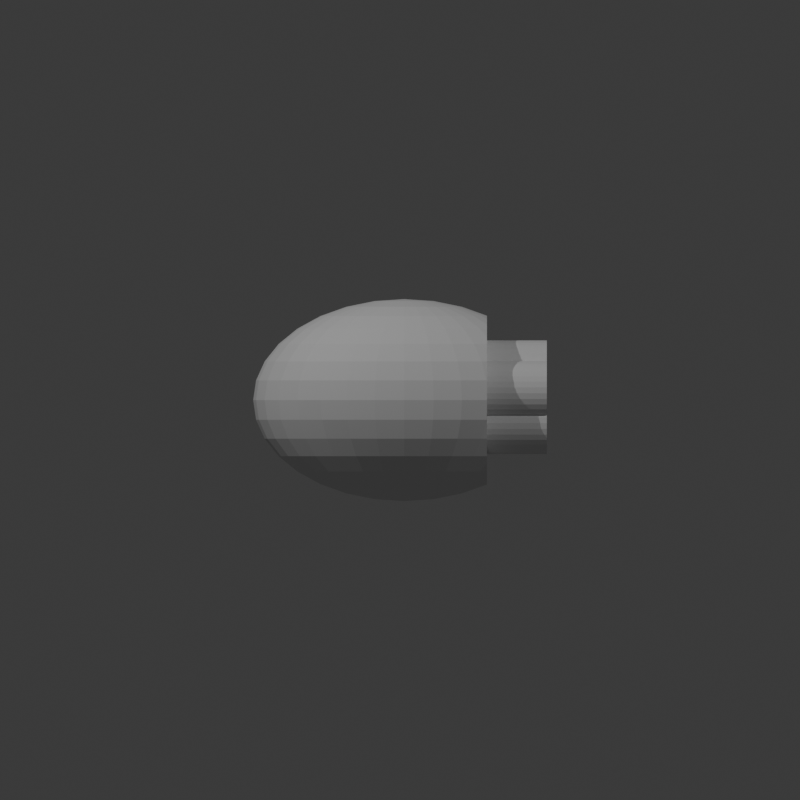 # Source: 9-BB-6-4-4.blend  (saved by Blender 4.3.32; exported with 4.5.12 LTS)
import bpy
from mathutils import Matrix  # noqa: F401  (used for matrix-valued properties, if any)

bpy.ops.wm.read_factory_settings(use_empty=True)
scene = bpy.context.scene
scene.name = 'Scene'

# ---- collections
col_collection = bpy.data.collections.new('Collection'); scene.collection.children.link(col_collection)

# ---- world
world_world = bpy.data.worlds.new('World'); scene.world = world_world
world_world.use_nodes = True; world_world.node_tree.nodes.clear()
_N = world_world.node_tree.nodes; _L = world_world.node_tree.links
n0 = _N.new('ShaderNodeOutputWorld'); n0.name = 'World Output'; n0.location = (300, 300)
n1 = _N.new('ShaderNodeBackground'); n1.name = 'Background'; n1.location = (10, 300)
n1.inputs[0].default_value = (0.05088, 0.05088, 0.05088, 1.0)
_L.new(n1.outputs[0], n0.inputs[0])
n0.is_active_output = True
world_world.color = (0.05088, 0.05088, 0.05088)
world_world.sun_shadow_jitter_overblur = 0.0

# ---- cameras
cam_camera_001 = bpy.data.cameras.new('Camera.001')
cam_camera_001.type = 'ORTHO'
cam_camera_001.ortho_scale = 40.0
cam_camera_002 = bpy.data.cameras.new('Camera.002')
cam_camera_002.type = 'ORTHO'
cam_camera_002.ortho_scale = 40.0

# ---- lights
light_point = bpy.data.lights.new('Point', 'POINT')
light_point.energy = 1e+04
light_point_001 = bpy.data.lights.new('Point.001', 'POINT')
light_point_001.energy = 6000.0

# ---- meshes
me_sphere = bpy.data.meshes.new('Sphere')
me_sphere.from_pydata([(0.0, 2.806, 4.199), (0.0, 4.199, 2.806), (0.0, 4.953, 0.9852), (0.0, 5.05, 0.0), (0.0, 4.953, -0.9852), (0.0, 4.199, -2.806), (0.2874, 0.9663, 4.953), (0.5637, 1.895, 4.666), (0.8183, 2.752, 4.199), (1.042, 3.502, 3.571), (1.225, 4.118, 2.806), (1.361, 4.576, 1.933), (1.445, 4.858, 0.9852), (1.473, 4.953, 0.0), (1.445, 4.858, -0.9852), (1.361, 4.576, -1.933), (1.225, 4.118, -2.806), (1.042, 3.502, -3.571), (0.8183, 2.752, -4.199), (0.5637, 1.895, -4.666), (0.2874, 0.9663, -4.953), (0.5637, 0.9102, 4.953), (1.106, 1.785, 4.666), (1.605, 2.592, 4.199), (2.043, 3.299, 3.571), (2.402, 3.879, 2.806), (2.669, 4.31, 1.933), (2.834, 4.576, 0.9852), (2.889, 4.666, 0.0), (2.834, 4.576, -0.9852), (2.669, 4.31, -1.933), (2.402, 3.879, -2.806), (2.043, 3.299, -3.571), (1.605, 2.592, -4.199), (1.106, 1.785, -4.666), (0.5637, 0.9102, -4.953), (0.8183, 0.8192, 4.953), (1.605, 1.607, 4.666), (2.33, 2.333, 4.199), (2.966, 2.969, 3.571), (3.488, 3.491, 2.806), (3.875, 3.879, 1.933), (4.114, 4.118, 0.9852), (4.114, 4.118, -0.9852), (3.875, 3.879, -1.933), (3.488, 3.491, -2.806), (2.966, 2.969, -3.571), (2.33, 2.333, -4.199), (1.605, 1.607, -4.666), (0.8183, 0.8192, -4.953), (1.042, 0.6966, 4.953), (2.043, 1.367, 4.666), (2.966, 1.984, 4.199), (3.775, 2.525, 3.571), (3.775, 2.525, -3.571), (2.966, 1.984, -4.199), (2.043, 1.367, -4.666), (1.042, 0.6966, -4.953), (1.225, 0.5474, 4.953), (2.402, 1.074, 4.666), (3.488, 1.559, 4.199), (3.488, 1.559, -4.199), (2.402, 1.074, -4.666), (1.225, 0.5474, -4.953), (0.0, 0.0, 5.05), (1.361, 0.377, 4.953), (2.669, 0.7396, 4.666), (3.875, 1.074, 4.199), (3.875, 1.074, -4.199), (2.669, 0.7396, -4.666), (1.361, 0.377, -4.953), (1.445, 0.1922, 4.953), (2.834, 0.377, 4.666), (4.114, 0.5474, 4.199), (4.114, 0.5474, -4.199), (2.834, 0.377, -4.666), (1.445, 0.1922, -4.953), (1.473, -5.644e-08, 4.953), (2.889, -1.129e-07, 4.666), (2.889, -1.129e-07, -4.666), (1.473, -5.644e-08, -4.953), (1.445, -0.1922, 4.953), (2.834, -0.377, 4.666), (4.114, -0.5474, 4.199), (4.114, -0.5474, -4.199), (2.834, -0.377, -4.666), (1.445, -0.1922, -4.953), (1.361, -0.377, 4.953), (2.669, -0.7396, 4.666), (3.875, -1.074, 4.199), (3.875, -1.074, -4.199), (2.669, -0.7396, -4.666), (1.361, -0.377, -4.953), (1.225, -0.5474, 4.953), (2.402, -1.074, 4.666), (3.488, -1.559, 4.199), (3.488, -1.559, -4.199), (2.402, -1.074, -4.666), (1.225, -0.5474, -4.953), (1.042, -0.6966, 4.953), (2.043, -1.367, 4.666), (2.966, -1.984, 4.199), (3.775, -2.525, 3.571), (3.775, -2.525, -3.571), (2.966, -1.984, -4.199), (2.043, -1.367, -4.666), (1.042, -0.6966, -4.953), (0.8183, -0.8192, 4.953), (1.605, -1.607, 4.666), (2.33, -2.333, 4.199), (2.966, -2.969, 3.571), (3.488, -3.491, 2.806), (3.875, -3.879, 1.933), (4.114, -4.118, 0.9852), (4.114, -4.118, -0.9852), (3.875, -3.879, -1.933), (3.488, -3.491, -2.806), (2.966, -2.969, -3.571), (2.33, -2.333, -4.199), (1.605, -1.607, -4.666), (0.8183, -0.8192, -4.953), (0.5637, -0.9102, 4.953), (1.106, -1.785, 4.666), (1.605, -2.592, 4.199), (2.043, -3.299, 3.571), (2.402, -3.879, 2.806), (2.669, -4.31, 1.933), (2.834, -4.576, 0.9852), (2.889, -4.666, 0.0), (2.834, -4.576, -0.9852), (2.669, -4.31, -1.933), (2.402, -3.879, -2.806), (2.043, -3.299, -3.571), (1.605, -2.592, -4.199), (1.106, -1.785, -4.666), (0.5637, -0.9102, -4.953), (0.2874, -0.9663, 4.953), (0.5637, -1.895, 4.666), (0.8183, -2.752, 4.199), (1.042, -3.502, 3.571), (1.225, -4.118, 2.806), (1.361, -4.576, 1.933), (1.445, -4.858, 0.9852), (1.473, -4.953, 0.0), (1.445, -4.858, -0.9852), (1.361, -4.576, -1.933), (1.225, -4.118, -2.806), (1.042, -3.502, -3.571), (0.8183, -2.752, -4.199), (0.5637, -1.895, -4.666), (0.2874, -0.9663, -4.953), (-5.625e-08, -0.9852, 4.953), (-3.938e-07, -1.933, 4.666), (-7.313e-07, -2.806, 4.199), (-1.125e-07, -3.571, 3.571), (-7.875e-07, -4.199, 2.806), (2.25e-07, -4.666, 1.933), (-1.013e-06, -4.953, 0.9852), (-2.475e-06, -5.05, 0.0), (-1.013e-06, -4.953, -0.9852), (2.25e-07, -4.666, -1.933), (-7.875e-07, -4.199, -2.806), (-1.125e-07, -3.571, -3.571), (-7.313e-07, -2.806, -4.199), (-3.938e-07, -1.933, -4.666), (-5.625e-08, -0.9852, -4.953), (-0.2874, -0.9663, 4.953), (-0.5637, -1.895, 4.666), (-0.8183, -2.752, 4.199), (-1.042, -3.502, 3.571), (-1.225, -4.118, 2.806), (-1.361, -4.576, 1.933), (-1.445, -4.858, 0.9852), (-1.473, -4.953, 0.0), (-1.445, -4.858, -0.9852), (-1.361, -4.576, -1.933), (-1.225, -4.118, -2.806), (-1.042, -3.502, -3.571), (-0.8183, -2.752, -4.199), (-0.5637, -1.895, -4.666), (-0.2874, -0.9663, -4.953), (-0.5637, -0.9102, 4.953), (-1.106, -1.785, 4.666), (-1.605, -2.592, 4.199), (-2.043, -3.299, 3.571), (-2.402, -3.879, 2.806), (-2.669, -4.31, 1.933), (-2.834, -4.576, 0.9852), (-2.889, -4.666, 0.0), (-2.834, -4.576, -0.9852), (-2.669, -4.31, -1.933), (-2.402, -3.879, -2.806), (-2.043, -3.299, -3.571), (-1.605, -2.592, -4.199), (-1.106, -1.785, -4.666), (-0.5637, -0.9102, -4.953), (-0.8183, -0.8192, 4.953), (-1.605, -1.607, 4.666), (-2.33, -2.333, 4.199), (-2.966, -2.969, 3.571), (-3.488, -3.491, 2.806), (-3.875, -3.879, 1.933), (-4.114, -4.118, 0.9852), (-4.195, -4.199, 0.0), (-4.114, -4.118, -0.9852), (-3.875, -3.879, -1.933), (-3.488, -3.491, -2.806), (-2.966, -2.969, -3.571), (-2.33, -2.333, -4.199), (-1.605, -1.607, -4.666), (-0.8183, -0.8192, -4.953), (-1.042, -0.6966, 4.953), (-2.043, -1.367, 4.666), (-2.966, -1.984, 4.199), (-3.775, -2.525, 3.571), (-4.439, -2.969, 2.806), (-4.932, -3.299, 1.933), (-5.236, -3.502, 0.9852), (-5.339, -3.571, 0.0), (-5.236, -3.502, -0.9852), (-4.932, -3.299, -1.933), (-4.439, -2.969, -2.806), (-3.775, -2.525, -3.571), (-2.966, -1.984, -4.199), (-2.043, -1.367, -4.666), (-1.042, -0.6966, -4.953), (0.0, 0.0, -5.05), (-1.225, -0.5474, 4.953), (-2.402, -1.074, 4.666), (-3.488, -1.559, 4.199), (-4.439, -1.984, 3.571), (-5.22, -2.333, 2.806), (-5.8, -2.592, 1.933), (-6.157, -2.752, 0.9852), (-6.278, -2.806, 0.0), (-6.157, -2.752, -0.9852), (-5.8, -2.592, -1.933), (-5.22, -2.333, -2.806), (-4.439, -1.984, -3.571), (-3.488, -1.559, -4.199), (-2.402, -1.074, -4.666), (-1.225, -0.5474, -4.953), (-1.361, -0.377, 4.953), (-2.669, -0.7396, 4.666), (-3.875, -1.074, 4.199), (-4.932, -1.367, 3.571), (-5.8, -1.607, 2.806), (-6.444, -1.785, 1.933), (-6.841, -1.895, 0.9852), (-6.975, -1.933, 0.0), (-6.841, -1.895, -0.9852), (-6.444, -1.785, -1.933), (-5.8, -1.607, -2.806), (-4.932, -1.367, -3.571), (-3.875, -1.074, -4.199), (-2.669, -0.7396, -4.666), (-1.361, -0.377, -4.953), (-1.445, -0.1922, 4.953), (-2.834, -0.377, 4.666), (-4.114, -0.5474, 4.199), (-5.236, -0.6966, 3.571), (-6.157, -0.8192, 2.806), (-6.841, -0.9102, 1.933), (-7.263, -0.9663, 0.9852), (-7.405, -0.9852, 0.0), (-7.263, -0.9663, -0.9852), (-6.841, -0.9102, -1.933), (-6.157, -0.8192, -2.806), (-5.236, -0.6966, -3.571), (-4.114, -0.5474, -4.199), (-2.834, -0.377, -4.666), (-1.445, -0.1922, -4.953), (-1.473, 9.406e-08, 4.953), (-2.889, 2.634e-07, 4.666), (-4.195, 7.525e-07, 4.199), (-5.339, 1.505e-07, 3.571), (-6.278, 8.278e-07, 2.806), (-6.975, 7.525e-08, 1.933), (-7.405, 1.355e-06, 0.9852), (-7.55, 2.258e-06, 0.0), (-7.405, 1.355e-06, -0.9852), (-6.975, 7.525e-08, -1.933), (-6.278, 8.278e-07, -2.806), (-5.339, 1.505e-07, -3.571), (-4.195, 7.525e-07, -4.199), (-2.889, 2.634e-07, -4.666), (-1.473, 9.406e-08, -4.953), (-1.445, 0.1922, 4.953), (-2.834, 0.377, 4.666), (-4.114, 0.5474, 4.199), (-5.236, 0.6966, 3.571), (-6.157, 0.8192, 2.806), (-6.841, 0.9102, 1.933), (-7.263, 0.9663, 0.9852), (-7.405, 0.9852, 0.0), (-7.263, 0.9663, -0.9852), (-6.841, 0.9102, -1.933), (-6.157, 0.8192, -2.806), (-5.236, 0.6966, -3.571), (-4.114, 0.5474, -4.199), (-2.834, 0.377, -4.666), (-1.445, 0.1922, -4.953), (-1.361, 0.377, 4.953), (-2.669, 0.7396, 4.666), (-3.875, 1.074, 4.199), (-4.932, 1.367, 3.571), (-5.8, 1.607, 2.806), (-6.444, 1.785, 1.933), (-6.841, 1.895, 0.9852), (-6.975, 1.933, 0.0), (-6.841, 1.895, -0.9852), (-6.444, 1.785, -1.933), (-5.8, 1.607, -2.806), (-4.932, 1.367, -3.571), (-3.875, 1.074, -4.199), (-2.669, 0.7396, -4.666), (-1.361, 0.377, -4.953), (-1.225, 0.5474, 4.953), (-2.402, 1.074, 4.666), (-3.488, 1.559, 4.199), (-4.439, 1.984, 3.571), (-5.22, 2.333, 2.806), (-5.8, 2.592, 1.933), (-6.157, 2.752, 0.9852), (-6.278, 2.806, 0.0), (-6.157, 2.752, -0.9852), (-5.8, 2.592, -1.933), (-5.22, 2.333, -2.806), (-4.439, 1.984, -3.571), (-3.488, 1.559, -4.199), (-2.402, 1.074, -4.666), (-1.225, 0.5474, -4.953), (-1.042, 0.6966, 4.953), (-2.043, 1.367, 4.666), (-2.966, 1.984, 4.199), (-3.775, 2.525, 3.571), (-4.439, 2.969, 2.806), (-4.932, 3.299, 1.933), (-5.236, 3.502, 0.9852), (-5.339, 3.571, 0.0), (-5.236, 3.502, -0.9852), (-4.932, 3.299, -1.933), (-4.439, 2.969, -2.806), (-3.775, 2.525, -3.571), (-2.966, 1.984, -4.199), (-2.043, 1.367, -4.666), (-1.042, 0.6966, -4.953), (-0.8183, 0.8192, 4.953), (-1.605, 1.607, 4.666), (-2.33, 2.333, 4.199), (-2.966, 2.969, 3.571), (-3.488, 3.491, 2.806), (-3.875, 3.879, 1.933), (-4.114, 4.118, 0.9852), (-4.195, 4.199, 0.0), (-4.114, 4.118, -0.9852), (-3.875, 3.879, -1.933), (-3.488, 3.491, -2.806), (-2.966, 2.969, -3.571), (-2.33, 2.333, -4.199), (-1.605, 1.607, -4.666), (-0.8183, 0.8192, -4.953), (-0.5637, 0.9102, 4.953), (-1.106, 1.785, 4.666), (-1.605, 2.592, 4.199), (-2.043, 3.299, 3.571), (-2.402, 3.879, 2.806), (-2.669, 4.31, 1.933), (-2.834, 4.576, 0.9852), (-2.889, 4.666, 0.0), (-2.834, 4.576, -0.9852), (-2.669, 4.31, -1.933), (-2.402, 3.879, -2.806), (-2.043, 3.299, -3.571), (-1.605, 2.592, -4.199), (-1.106, 1.785, -4.666), (-0.5637, 0.9102, -4.953), (-0.2874, 0.9663, 4.953), (-0.5637, 1.895, 4.666), (-0.8183, 2.752, 4.199), (-1.042, 3.502, 3.571), (-1.225, 4.118, 2.806), (-1.361, 4.576, 1.933), (-1.445, 4.858, 0.9852), (-1.473, 4.953, 0.0), (-1.445, 4.858, -0.9852), (-1.361, 4.576, -1.933), (-1.225, 4.118, -2.806), (-1.042, 3.502, -3.571), (-0.8183, 2.752, -4.199), (-0.5637, 1.895, -4.666), (-0.2874, 0.9663, -4.953), (1.125e-07, 0.9852, 4.953), (5.063e-07, 1.933, 4.666), (6.75e-07, 3.571, 3.571), (4.5e-07, 4.666, 1.933), (4.5e-07, 4.666, -1.933), (6.75e-07, 3.571, -3.571), (1.631e-06, 2.806, -4.199), (5.063e-07, 1.933, -4.666), (1.125e-07, 0.9852, -4.953), (4.139, 4.143, 0.6791), (4.139, 4.143, -0.6791), (4.139, 4.219, 0.0), (4.139, 2.768, 3.151), (4.139, 2.768, -3.151), (4.139, 3.134, -2.806), (4.139, 3.134, 2.806), (4.139, 3.735, 1.933), (4.139, 4.104, 0.9852), (4.139, 4.104, -0.9852), (4.139, 3.735, -1.933), (4.139, 1.85, 3.769), (4.139, 1.85, -3.769), (4.139, 2.228, 3.571), (4.139, 2.228, -3.571), (4.139, 1.147, 4.042), (4.139, 1.147, -4.042), (4.139, 0.5507, 4.185), (4.139, 0.5507, -4.185), (4.139, -2.57e-07, 4.219), (4.139, -2.57e-07, -4.219), (4.139, 0.3773, -4.199), (4.139, 0.3773, 4.199), (4.139, -0.5507, 4.185), (4.139, -0.5507, -4.185), (4.139, -0.3773, 4.199), (4.139, -0.3773, -4.199), (4.139, -1.147, 4.042), (4.139, -1.147, -4.042), (4.139, -1.85, 3.769), (4.139, -1.85, -3.769), (4.139, -2.768, 3.151), (4.139, -2.768, -3.151), (4.139, -2.228, 3.571), (4.139, -2.228, -3.571), (4.139, -4.143, 0.6791), (4.139, -4.143, -0.6791), (4.139, -3.134, -2.806), (4.139, -3.735, -1.933), (4.139, -3.134, 2.806), (4.139, -3.735, 1.933), (4.139, -4.104, 0.9852), (4.139, -4.104, -0.9852), (4.139, -4.219, 0.0)], [], [(1, 394, 9, 10), (398, 397, 17, 18), (395, 1, 10, 11), (399, 398, 18, 19), (2, 395, 11, 12), (400, 399, 19, 20), (3, 2, 12, 13), (392, 64, 6), (226, 400, 20), (4, 3, 13, 14), (393, 392, 6, 7), (396, 4, 14, 15), (0, 393, 7, 8), (5, 396, 15, 16), (394, 0, 8, 9), (397, 5, 16, 17), (9, 8, 23, 24), (17, 16, 31, 32), (10, 9, 24, 25), (18, 17, 32, 33), (11, 10, 25, 26), (19, 18, 33, 34), (12, 11, 26, 27), (20, 19, 34, 35), (13, 12, 27, 28), (6, 64, 21), (226, 20, 35), (14, 13, 28, 29), (7, 6, 21, 22), (15, 14, 29, 30), (8, 7, 22, 23), (16, 15, 30, 31), (21, 64, 36), (226, 35, 49), (22, 21, 36, 37), (30, 29, 43, 44), (23, 22, 37, 38), (31, 30, 44, 45), (24, 23, 38, 39), (32, 31, 45, 46), (25, 24, 39, 40), (33, 32, 46, 47), (26, 25, 40, 41), (34, 33, 47, 48), (27, 26, 41, 42), (35, 34, 48, 49), (47, 46, 54, 55), (48, 47, 55, 56), (49, 48, 56, 57), (401, 42, 409), (36, 64, 50), (226, 49, 57), (37, 36, 50, 51), (38, 37, 51, 52), (39, 38, 52, 53), (50, 64, 58), (226, 57, 63), (51, 50, 58, 59), (52, 51, 59, 60), (404, 53, 414), (56, 55, 61, 62), (57, 56, 62, 63), (419, 417, 413, 415, 405, 406, 411, 410, 402, 403, 401, 409, 408, 407, 404, 414, 412, 416, 418, 423, 420, 426, 424, 428, 430, 434, 432, 440, 441, 442, 436, 444, 437, 443, 439, 438, 433, 435, 431, 429, 425, 427, 421, 422), (62, 61, 68, 69), (63, 62, 69, 70), (58, 64, 65), (226, 63, 70), (59, 58, 65, 66), (60, 59, 66, 67), (412, 60, 67, 416), (66, 65, 71, 72), (67, 66, 72, 73), (416, 67, 73, 418), (69, 68, 74, 75), (70, 69, 75, 76), (65, 64, 71), (226, 70, 76), (76, 75, 79, 80), (71, 64, 77), (226, 76, 80), (72, 71, 77, 78), (418, 73, 423), (420, 78, 82, 83, 426), (424, 426, 83), (427, 425, 84), (80, 79, 85, 86), (77, 64, 81), (226, 80, 86), (78, 77, 81, 82), (85, 84, 90, 91), (86, 85, 91, 92), (81, 64, 87), (226, 86, 92), (82, 81, 87, 88), (83, 82, 88, 89), (424, 83, 89, 428), (89, 88, 94, 95), (428, 89, 95, 430), (91, 90, 96, 97), (92, 91, 97, 98), (87, 64, 93), (226, 92, 98), (88, 87, 93, 94), (98, 97, 105, 106), (93, 64, 99), (226, 98, 106), (94, 93, 99, 100), (95, 94, 100, 101), (430, 95, 101, 102, 434), (435, 433, 103), (432, 434, 102), (97, 96, 104, 105), (438, 439, 115, 116), (102, 101, 109, 110), (432, 102, 110, 111, 440), (104, 103, 117, 118), (441, 440, 111, 112), (105, 104, 118, 119), (442, 441, 112, 113), (106, 105, 119, 120), (436, 442, 113), (99, 64, 107), (226, 106, 120), (443, 437, 114), (100, 99, 107, 108), (439, 443, 114, 115), (101, 100, 108, 109), (120, 119, 134, 135), (436, 113, 127, 128, 444), (107, 64, 121), (226, 120, 135), (108, 107, 121, 122), (115, 114, 129, 130), (109, 108, 122, 123), (116, 115, 130, 131), (110, 109, 123, 124), (117, 116, 131, 132), (111, 110, 124, 125), (118, 117, 132, 133), (112, 111, 125, 126), (119, 118, 133, 134), (113, 112, 126, 127), (124, 123, 138, 139), (132, 131, 146, 147), (125, 124, 139, 140), (133, 132, 147, 148), (126, 125, 140, 141), (134, 133, 148, 149), (127, 126, 141, 142), (135, 134, 149, 150), (128, 127, 142, 143), (121, 64, 136), (226, 135, 150), (129, 128, 143, 144), (122, 121, 136, 137), (130, 129, 144, 145), (123, 122, 137, 138), (131, 130, 145, 146), (143, 142, 157, 158), (136, 64, 151), (226, 150, 165), (144, 143, 158, 159), (137, 136, 151, 152), (145, 144, 159, 160), (138, 137, 152, 153), (146, 145, 160, 161), (139, 138, 153, 154), (147, 146, 161, 162), (140, 139, 154, 155), (148, 147, 162, 163), (141, 140, 155, 156), (149, 148, 163, 164), (142, 141, 156, 157), (150, 149, 164, 165), (162, 161, 176, 177), (155, 154, 169, 170), (163, 162, 177, 178), (156, 155, 170, 171), (164, 163, 178, 179), (157, 156, 171, 172), (165, 164, 179, 180), (158, 157, 172, 173), (151, 64, 166), (226, 165, 180), (159, 158, 173, 174), (152, 151, 166, 167), (160, 159, 174, 175), (153, 152, 167, 168), (161, 160, 175, 176), (154, 153, 168, 169), (226, 180, 195), (174, 173, 188, 189), (167, 166, 181, 182), (175, 174, 189, 190), (168, 167, 182, 183), (176, 175, 190, 191), (169, 168, 183, 184), (177, 176, 191, 192), (170, 169, 184, 185), (178, 177, 192, 193), (171, 170, 185, 186), (179, 178, 193, 194), (172, 171, 186, 187), (180, 179, 194, 195), (173, 172, 187, 188), (166, 64, 181), (193, 192, 207, 208), (186, 185, 200, 201), (194, 193, 208, 209), (187, 186, 201, 202), (195, 194, 209, 210), (188, 187, 202, 203), (181, 64, 196), (226, 195, 210), (189, 188, 203, 204), (182, 181, 196, 197), (190, 189, 204, 205), (183, 182, 197, 198), (191, 190, 205, 206), (184, 183, 198, 199), (192, 191, 206, 207), (185, 184, 199, 200), (197, 196, 211, 212), (205, 204, 219, 220), (198, 197, 212, 213), (206, 205, 220, 221), (199, 198, 213, 214), (207, 206, 221, 222), (200, 199, 214, 215), (208, 207, 222, 223), (201, 200, 215, 216), (209, 208, 223, 224), (202, 201, 216, 217), (210, 209, 224, 225), (203, 202, 217, 218), (196, 64, 211), (226, 210, 225), (204, 203, 218, 219), (216, 215, 231, 232), (224, 223, 239, 240), (217, 216, 232, 233), (225, 224, 240, 241), (218, 217, 233, 234), (211, 64, 227), (226, 225, 241), (219, 218, 234, 235), (212, 211, 227, 228), (220, 219, 235, 236), (213, 212, 228, 229), (221, 220, 236, 237), (214, 213, 229, 230), (222, 221, 237, 238), (215, 214, 230, 231), (223, 222, 238, 239), (236, 235, 250, 251), (229, 228, 243, 244), (237, 236, 251, 252), (230, 229, 244, 245), (238, 237, 252, 253), (231, 230, 245, 246), (239, 238, 253, 254), (232, 231, 246, 247), (240, 239, 254, 255), (233, 232, 247, 248), (241, 240, 255, 256), (234, 233, 248, 249), (227, 64, 242), (226, 241, 256), (235, 234, 249, 250), (228, 227, 242, 243), (255, 254, 269, 270), (248, 247, 262, 263), (256, 255, 270, 271), (249, 248, 263, 264), (242, 64, 257), (226, 256, 271), (250, 249, 264, 265), (243, 242, 257, 258), (251, 250, 265, 266), (244, 243, 258, 259), (252, 251, 266, 267), (245, 244, 259, 260), (253, 252, 267, 268), (246, 245, 260, 261), (254, 253, 268, 269), (247, 246, 261, 262), (259, 258, 273, 274), (267, 266, 281, 282), (260, 259, 274, 275), (268, 267, 282, 283), (261, 260, 275, 276), (269, 268, 283, 284), (262, 261, 276, 277), (270, 269, 284, 285), (263, 262, 277, 278), (271, 270, 285, 286), (264, 263, 278, 279), (257, 64, 272), (226, 271, 286), (265, 264, 279, 280), (258, 257, 272, 273), (266, 265, 280, 281), (278, 277, 292, 293), (286, 285, 300, 301), (279, 278, 293, 294), (272, 64, 287), (226, 286, 301), (280, 279, 294, 295), (273, 272, 287, 288), (281, 280, 295, 296), (274, 273, 288, 289), (282, 281, 296, 297), (275, 274, 289, 290), (283, 282, 297, 298), (276, 275, 290, 291), (284, 283, 298, 299), (277, 276, 291, 292), (285, 284, 299, 300), (297, 296, 311, 312), (290, 289, 304, 305), (298, 297, 312, 313), (291, 290, 305, 306), (299, 298, 313, 314), (292, 291, 306, 307), (300, 299, 314, 315), (293, 292, 307, 308), (301, 300, 315, 316), (294, 293, 308, 309), (287, 64, 302), (226, 301, 316), (295, 294, 309, 310), (288, 287, 302, 303), (296, 295, 310, 311), (289, 288, 303, 304), (316, 315, 330, 331), (309, 308, 323, 324), (302, 64, 317), (226, 316, 331), (310, 309, 324, 325), (303, 302, 317, 318), (311, 310, 325, 326), (304, 303, 318, 319), (312, 311, 326, 327), (305, 304, 319, 320), (313, 312, 327, 328), (306, 305, 320, 321), (314, 313, 328, 329), (307, 306, 321, 322), (315, 314, 329, 330), (308, 307, 322, 323), (328, 327, 342, 343), (321, 320, 335, 336), (329, 328, 343, 344), (322, 321, 336, 337), (330, 329, 344, 345), (323, 322, 337, 338), (331, 330, 345, 346), (324, 323, 338, 339), (317, 64, 332), (226, 331, 346), (325, 324, 339, 340), (318, 317, 332, 333), (326, 325, 340, 341), (319, 318, 333, 334), (327, 326, 341, 342), (320, 319, 334, 335), (332, 64, 347), (226, 346, 361), (340, 339, 354, 355), (333, 332, 347, 348), (341, 340, 355, 356), (334, 333, 348, 349), (342, 341, 356, 357), (335, 334, 349, 350), (343, 342, 357, 358), (336, 335, 350, 351), (344, 343, 358, 359), (337, 336, 351, 352), (345, 344, 359, 360), (338, 337, 352, 353), (346, 345, 360, 361), (339, 338, 353, 354), (351, 350, 365, 366), (359, 358, 373, 374), (352, 351, 366, 367), (360, 359, 374, 375), (353, 352, 367, 368), (361, 360, 375, 376), (354, 353, 368, 369), (347, 64, 362), (226, 361, 376), (355, 354, 369, 370), (348, 347, 362, 363), (356, 355, 370, 371), (349, 348, 363, 364), (357, 356, 371, 372), (350, 349, 364, 365), (358, 357, 372, 373), (370, 369, 384, 385), (363, 362, 377, 378), (371, 370, 385, 386), (364, 363, 378, 379), (372, 371, 386, 387), (365, 364, 379, 380), (373, 372, 387, 388), (366, 365, 380, 381), (374, 373, 388, 389), (367, 366, 381, 382), (375, 374, 389, 390), (368, 367, 382, 383), (376, 375, 390, 391), (369, 368, 383, 384), (362, 64, 377), (226, 376, 391), (389, 388, 397, 398), (382, 381, 1, 395), (390, 389, 398, 399), (383, 382, 395, 2), (391, 390, 399, 400), (384, 383, 2, 3), (377, 64, 392), (226, 391, 400), (385, 384, 3, 4), (378, 377, 392, 393), (386, 385, 4, 396), (379, 378, 393, 0), (387, 386, 396, 5), (380, 379, 0, 394), (388, 387, 5, 397), (381, 380, 394, 1), (114, 437, 444, 128, 129), (103, 433, 438, 116, 117), (96, 431, 435, 103, 104), (90, 429, 431, 96), (84, 425, 429, 90), (75, 74, 422, 421, 79), (79, 421, 427, 84, 85), (73, 72, 78, 420, 423), (74, 419, 422), (68, 417, 419, 74), (55, 54, 415, 413, 61), (61, 413, 417, 68), (53, 52, 60, 412, 414), (44, 43, 410, 411), (42, 41, 408, 409), (41, 40, 407, 408), (45, 44, 411, 406), (46, 45, 406, 405, 54), (54, 405, 415), (40, 39, 53, 404, 407), (29, 28, 403, 402, 43), (43, 402, 410), (28, 27, 42, 401, 403)])
_uv = me_sphere.uv_layers.new(name='UVMap')
_uv.uv.foreach_set('vector', [0.75, 0.6875, 0.75, 0.75, 0.7188, 0.75, 0.7188, 0.6875, 0.75, 0.1875, 0.75, 0.25, 0.7188, 0.25, 0.7188, 0.1875, 0.75, 0.625, 0.75, 0.6875, 0.7188, 0.6875, 0.7188, 0.625, 0.75, 0.125, 0.75, 0.1875, 0.7188, 0.1875, 0.7188, 0.125, 0.75, 0.5625, 0.75, 0.625, 0.7188, 0.625, 0.7188, 0.5625, 0.75, 0.0625, 0.75, 0.125, 0.7188, 0.125, 0.7188, 0.0625, 0.75, 0.5, 0.75, 0.5625, 0.7188, 0.5625, 0.7188, 0.5, 0.75, 0.9375, 0.7344, 1.0, 0.7188, 0.9375, 0.7344, 0.0, 0.75, 0.0625, 0.7188, 0.0625, 0.75, 0.4375, 0.75, 0.5, 0.7188, 0.5, 0.7188, 0.4375, 0.75, 0.875, 0.75, 0.9375, 0.7188, 0.9375, 0.7188, 0.875, 0.75, 0.375, 0.75, 0.4375, 0.7188, 0.4375, 0.7188, 0.375, 0.75, 0.8125, 0.75, 0.875, 0.7188, 0.875, 0.7188, 0.8125, 0.75, 0.3125, 0.75, 0.375, 0.7188, 0.375, 0.7188, 0.3125, 0.75, 0.75, 0.75, 0.8125, 0.7188, 0.8125, 0.7188, 0.75, 0.75, 0.25, 0.75, 0.3125, 0.7188, 0.3125, 0.7188, 0.25, 0.7188, 0.75, 0.7188, 0.8125, 0.6875, 0.8125, 0.6875, 0.75, 0.7188, 0.25, 0.7188, 0.3125, 0.6875, 0.3125, 0.6875, 0.25, 0.7188, 0.6875, 0.7188, 0.75, 0.6875, 0.75, 0.6875, 0.6875, 0.7188, 0.1875, 0.7188, 0.25, 0.6875, 0.25, 0.6875, 0.1875, 0.7188, 0.625, 0.7188, 0.6875, 0.6875, 0.6875, 0.6875, 0.625, 0.7188, 0.125, 0.7188, 0.1875, 0.6875, 0.1875, 0.6875, 0.125, 0.7188, 0.5625, 0.7188, 0.625, 0.6875, 0.625, 0.6875, 0.5625, 0.7188, 0.0625, 0.7188, 0.125, 0.6875, 0.125, 0.6875, 0.0625, 0.7188, 0.5, 0.7188, 0.5625, 0.6875, 0.5625, 0.6875, 0.5, 0.7188, 0.9375, 0.7031, 1.0, 0.6875, 0.9375, 0.7031, 0.0, 0.7188, 0.0625, 0.6875, 0.0625, 0.7188, 0.4375, 0.7188, 0.5, 0.6875, 0.5, 0.6875, 0.4375, 0.7188, 0.875, 0.7188, 0.9375, 0.6875, 0.9375, 0.6875, 0.875, 0.7188, 0.375, 0.7188, 0.4375, 0.6875, 0.4375, 0.6875, 0.375, 0.7188, 0.8125, 0.7188, 0.875, 0.6875, 0.875, 0.6875, 0.8125, 0.7188, 0.3125, 0.7188, 0.375, 0.6875, 0.375, 0.6875, 0.3125, 0.6875, 0.9375, 0.6719, 1.0, 0.6562, 0.9375, 0.6719, 0.0, 0.6875, 0.0625, 0.6562, 0.0625, 0.6875, 0.875, 0.6875, 0.9375, 0.6562, 0.9375, 0.6562, 0.875, 0.6875, 0.375, 0.6875, 0.4375, 0.6562, 0.4375, 0.6562, 0.375, 0.6875, 0.8125, 0.6875, 0.875, 0.6562, 0.875, 0.6562, 0.8125, 0.6875, 0.3125, 0.6875, 0.375, 0.6562, 0.375, 0.6562, 0.3125, 0.6875, 0.75, 0.6875, 0.8125, 0.6562, 0.8125, 0.6562, 0.75, 0.6875, 0.25, 0.6875, 0.3125, 0.6562, 0.3125, 0.6562, 0.25, 0.6875, 0.6875, 0.6875, 0.75, 0.6562, 0.75, 0.6562, 0.6875, 0.6875, 0.1875, 0.6875, 0.25, 0.6562, 0.25, 0.6562, 0.1875, 0.6875, 0.625, 0.6875, 0.6875, 0.6562, 0.6875, 0.6562, 0.625, 0.6875, 0.125, 0.6875, 0.1875, 0.6562, 0.1875, 0.6562, 0.125, 0.6875, 0.5625, 0.6875, 0.625, 0.6562, 0.625, 0.6562, 0.5625, 0.6875, 0.0625, 0.6875, 0.125, 0.6562, 0.125, 0.6562, 0.0625, 0.6562, 0.1875, 0.6562, 0.25, 0.625, 0.25, 0.625, 0.1875, 0.6562, 0.125, 0.6562, 0.1875, 0.625, 0.1875, 0.625, 0.125, 0.6562, 0.0625, 0.6562, 0.125, 0.625, 0.125, 0.625, 0.0625, 0.6562, 0.5431, 0.6562, 0.5625, 0.6556, 0.5625, 0.6562, 0.9375, 0.6406, 1.0, 0.625, 0.9375, 0.6406, 0.0, 0.6562, 0.0625, 0.625, 0.0625, 0.6562, 0.875, 0.6562, 0.9375, 0.625, 0.9375, 0.625, 0.875, 0.6562, 0.8125, 0.6562, 0.875, 0.625, 0.875, 0.625, 0.8125, 0.6562, 0.75, 0.6562, 0.8125, 0.625, 0.8125, 0.625, 0.75, 0.625, 0.9375, 0.6094, 1.0, 0.5938, 0.9375, 0.6094, 0.0, 0.625, 0.0625, 0.5938, 0.0625, 0.625, 0.875, 0.625, 0.9375, 0.5938, 0.9375, 0.5938, 0.875, 0.625, 0.8125, 0.625, 0.875, 0.5938, 0.875, 0.5938, 0.8125, 0.625, 0.7157, 0.625, 0.75, 0.6079, 0.75, 0.625, 0.125, 0.625, 0.1875, 0.5938, 0.1875, 0.5938, 0.125, 0.625, 0.0625, 0.625, 0.125, 0.5938, 0.125, 0.5938, 0.0625, 0.5312, 0.1889, 0.5625, 0.2031, 0.5938, 0.2303, 0.6079, 0.25, 0.625, 0.2843, 0.6349, 0.3125, 0.6485, 0.375, 0.6556, 0.4375, 0.6562, 0.4569, 0.6576, 0.5, 0.6562, 0.5431, 0.6556, 0.5625, 0.6485, 0.625, 0.6349, 0.6875, 0.625, 0.7157, 0.6079, 0.75, 0.5938, 0.7697, 0.5625, 0.7969, 0.5312, 0.8111, 0.5215, 0.8125, 0.5, 0.8152, 0.4785, 0.8125, 0.4687, 0.8111, 0.4375, 0.7969, 0.4062, 0.7697, 0.3921, 0.75, 0.375, 0.7157, 0.3651, 0.6875, 0.3515, 0.625, 0.3444, 0.5625, 0.3437, 0.5431, 0.3424, 0.5, 0.3437, 0.4569, 0.3444, 0.4375, 0.3515, 0.375, 0.3651, 0.3125, 0.375, 0.2843, 0.3921, 0.25, 0.4063, 0.2303, 0.4375, 0.2031, 0.4688, 0.1889, 0.4785, 0.1875, 0.5, 0.1848, 0.5215, 0.1875, 0.5938, 0.125, 0.5938, 0.1875, 0.5625, 0.1875, 0.5625, 0.125, 0.5938, 0.0625, 0.5938, 0.125, 0.5625, 0.125, 0.5625, 0.0625, 0.5938, 0.9375, 0.5781, 1.0, 0.5625, 0.9375, 0.5781, 0.0, 0.5938, 0.0625, 0.5625, 0.0625, 0.5938, 0.875, 0.5938, 0.9375, 0.5625, 0.9375, 0.5625, 0.875, 0.5938, 0.8125, 0.5938, 0.875, 0.5625, 0.875, 0.5625, 0.8125, 0.5938, 0.7697, 0.5938, 0.8125, 0.5625, 0.8125, 0.5625, 0.7969, 0.5625, 0.875, 0.5625, 0.9375, 0.5312, 0.9375, 0.5312, 0.875, 0.5625, 0.8125, 0.5625, 0.875, 0.5312, 0.875, 0.5312, 0.8125, 0.5625, 0.7969, 0.5625, 0.8125, 0.5312, 0.8125, 0.5312, 0.8111, 0.5625, 0.125, 0.5625, 0.1875, 0.5312, 0.1875, 0.5312, 0.125, 0.5625, 0.0625, 0.5625, 0.125, 0.5312, 0.125, 0.5312, 0.0625, 0.5625, 0.9375, 0.5469, 1.0, 0.5312, 0.9375, 0.5469, 0.0, 0.5625, 0.0625, 0.5312, 0.0625, 0.5312, 0.0625, 0.5312, 0.125, 0.5, 0.125, 0.5, 0.0625, 0.5312, 0.9375, 0.5156, 1.0, 0.5, 0.9375, 0.5156, 0.0, 0.5312, 0.0625, 0.5, 0.0625, 0.5312, 0.875, 0.5312, 0.9375, 0.5, 0.9375, 0.5, 0.875, 0.5312, 0.8111, 0.5312, 0.8125, 0.5215, 0.8125, 0.5, 0.8152, 0.5, 0.875, 0.4688, 0.875, 0.4688, 0.8125, 0.4785, 0.8125, 0.4687, 0.8111, 0.4785, 0.8125, 0.4688, 0.8125, 0.4785, 0.1875, 0.4688, 0.1889, 0.4688, 0.1875, 0.5, 0.0625, 0.5, 0.125, 0.4688, 0.125, 0.4688, 0.0625, 0.5, 0.9375, 0.4844, 1.0, 0.4688, 0.9375, 0.4844, 0.0, 0.5, 0.0625, 0.4688, 0.0625, 0.5, 0.875, 0.5, 0.9375, 0.4688, 0.9375, 0.4688, 0.875, 0.4688, 0.125, 0.4688, 0.1875, 0.4375, 0.1875, 0.4375, 0.125, 0.4688, 0.0625, 0.4688, 0.125, 0.4375, 0.125, 0.4375, 0.0625, 0.4688, 0.9375, 0.4531, 1.0, 0.4375, 0.9375, 0.4531, 0.0, 0.4688, 0.0625, 0.4375, 0.0625, 0.4688, 0.875, 0.4688, 0.9375, 0.4375, 0.9375, 0.4375, 0.875, 0.4688, 0.8125, 0.4688, 0.875, 0.4375, 0.875, 0.4375, 0.8125, 0.4687, 0.8111, 0.4688, 0.8125, 0.4375, 0.8125, 0.4375, 0.7969, 0.4375, 0.8125, 0.4375, 0.875, 0.4062, 0.875, 0.4062, 0.8125, 0.4375, 0.7969, 0.4375, 0.8125, 0.4062, 0.8125, 0.4062, 0.7697, 0.4375, 0.125, 0.4375, 0.1875, 0.4062, 0.1875, 0.4062, 0.125, 0.4375, 0.0625, 0.4375, 0.125, 0.4062, 0.125, 0.4062, 0.0625, 0.4375, 0.9375, 0.4219, 1.0, 0.4062, 0.9375, 0.4219, 0.0, 0.4375, 0.0625, 0.4062, 0.0625, 0.4375, 0.875, 0.4375, 0.9375, 0.4062, 0.9375, 0.4062, 0.875, 0.4062, 0.0625, 0.4062, 0.125, 0.375, 0.125, 0.375, 0.0625, 0.4062, 0.9375, 0.3906, 1.0, 0.375, 0.9375, 0.3906, 0.0, 0.4062, 0.0625, 0.375, 0.0625, 0.4062, 0.875, 0.4062, 0.9375, 0.375, 0.9375, 0.375, 0.875, 0.4062, 0.8125, 0.4062, 0.875, 0.375, 0.875, 0.375, 0.8125, 0.4062, 0.7697, 0.4062, 0.8125, 0.375, 0.8125, 0.375, 0.75, 0.3921, 0.75, 0.3921, 0.25, 0.375, 0.2843, 0.375, 0.25, 0.375, 0.7157, 0.3921, 0.75, 0.375, 0.75, 0.4062, 0.125, 0.4062, 0.1875, 0.375, 0.1875, 0.375, 0.125, 0.3651, 0.3125, 0.3515, 0.375, 0.3438, 0.375, 0.3438, 0.3125, 0.375, 0.75, 0.375, 0.8125, 0.3438, 0.8125, 0.3438, 0.75, 0.375, 0.7157, 0.375, 0.75, 0.3438, 0.75, 0.3438, 0.6875, 0.3651, 0.6875, 0.375, 0.1875, 0.375, 0.25, 0.3438, 0.25, 0.3438, 0.1875, 0.3515, 0.625, 0.3651, 0.6875, 0.3438, 0.6875, 0.3438, 0.625, 0.375, 0.125, 0.375, 0.1875, 0.3438, 0.1875, 0.3438, 0.125, 0.3444, 0.5625, 0.3515, 0.625, 0.3438, 0.625, 0.3438, 0.5625, 0.375, 0.0625, 0.375, 0.125, 0.3438, 0.125, 0.3438, 0.0625, 0.3437, 0.5431, 0.3444, 0.5625, 0.3438, 0.5625, 0.375, 0.9375, 0.3594, 1.0, 0.3438, 0.9375, 0.3594, 0.0, 0.375, 0.0625, 0.3438, 0.0625, 0.3444, 0.4375, 0.3437, 0.4569, 0.3438, 0.4375, 0.375, 0.875, 0.375, 0.9375, 0.3438, 0.9375, 0.3438, 0.875, 0.3515, 0.375, 0.3444, 0.4375, 0.3438, 0.4375, 0.3438, 0.375, 0.375, 0.8125, 0.375, 0.875, 0.3438, 0.875, 0.3438, 0.8125, 0.3438, 0.0625, 0.3438, 0.125, 0.3125, 0.125, 0.3125, 0.0625, 0.3437, 0.5431, 0.3438, 0.5625, 0.3125, 0.5625, 0.3125, 0.5, 0.3424, 0.5, 0.3438, 0.9375, 0.3281, 1.0, 0.3125, 0.9375, 0.3281, 0.0, 0.3438, 0.0625, 0.3125, 0.0625, 0.3438, 0.875, 0.3438, 0.9375, 0.3125, 0.9375, 0.3125, 0.875, 0.3438, 0.375, 0.3438, 0.4375, 0.3125, 0.4375, 0.3125, 0.375, 0.3438, 0.8125, 0.3438, 0.875, 0.3125, 0.875, 0.3125, 0.8125, 0.3438, 0.3125, 0.3438, 0.375, 0.3125, 0.375, 0.3125, 0.3125, 0.3438, 0.75, 0.3438, 0.8125, 0.3125, 0.8125, 0.3125, 0.75, 0.3438, 0.25, 0.3438, 0.3125, 0.3125, 0.3125, 0.3125, 0.25, 0.3438, 0.6875, 0.3438, 0.75, 0.3125, 0.75, 0.3125, 0.6875, 0.3438, 0.1875, 0.3438, 0.25, 0.3125, 0.25, 0.3125, 0.1875, 0.3438, 0.625, 0.3438, 0.6875, 0.3125, 0.6875, 0.3125, 0.625, 0.3438, 0.125, 0.3438, 0.1875, 0.3125, 0.1875, 0.3125, 0.125, 0.3438, 0.5625, 0.3438, 0.625, 0.3125, 0.625, 0.3125, 0.5625, 0.3125, 0.75, 0.3125, 0.8125, 0.2812, 0.8125, 0.2812, 0.75, 0.3125, 0.25, 0.3125, 0.3125, 0.2812, 0.3125, 0.2812, 0.25, 0.3125, 0.6875, 0.3125, 0.75, 0.2812, 0.75, 0.2812, 0.6875, 0.3125, 0.1875, 0.3125, 0.25, 0.2812, 0.25, 0.2812, 0.1875, 0.3125, 0.625, 0.3125, 0.6875, 0.2812, 0.6875, 0.2812, 0.625, 0.3125, 0.125, 0.3125, 0.1875, 0.2812, 0.1875, 0.2812, 0.125, 0.3125, 0.5625, 0.3125, 0.625, 0.2812, 0.625, 0.2812, 0.5625, 0.3125, 0.0625, 0.3125, 0.125, 0.2812, 0.125, 0.2812, 0.0625, 0.3125, 0.5, 0.3125, 0.5625, 0.2812, 0.5625, 0.2812, 0.5, 0.3125, 0.9375, 0.2969, 1.0, 0.2812, 0.9375, 0.2969, 0.0, 0.3125, 0.0625, 0.2812, 0.0625, 0.3125, 0.4375, 0.3125, 0.5, 0.2812, 0.5, 0.2812, 0.4375, 0.3125, 0.875, 0.3125, 0.9375, 0.2812, 0.9375, 0.2812, 0.875, 0.3125, 0.375, 0.3125, 0.4375, 0.2812, 0.4375, 0.2812, 0.375, 0.3125, 0.8125, 0.3125, 0.875, 0.2812, 0.875, 0.2812, 0.8125, 0.3125, 0.3125, 0.3125, 0.375, 0.2812, 0.375, 0.2812, 0.3125, 0.2812, 0.5, 0.2812, 0.5625, 0.25, 0.5625, 0.25, 0.5, 0.2812, 0.9375, 0.2656, 1.0, 0.25, 0.9375, 0.2656, 0.0, 0.2812, 0.0625, 0.25, 0.0625, 0.2812, 0.4375, 0.2812, 0.5, 0.25, 0.5, 0.25, 0.4375, 0.2812, 0.875, 0.2812, 0.9375, 0.25, 0.9375, 0.25, 0.875, 0.2812, 0.375, 0.2812, 0.4375, 0.25, 0.4375, 0.25, 0.375, 0.2812, 0.8125, 0.2812, 0.875, 0.25, 0.875, 0.25, 0.8125, 0.2812, 0.3125, 0.2812, 0.375, 0.25, 0.375, 0.25, 0.3125, 0.2812, 0.75, 0.2812, 0.8125, 0.25, 0.8125, 0.25, 0.75, 0.2812, 0.25, 0.2812, 0.3125, 0.25, 0.3125, 0.25, 0.25, 0.2812, 0.6875, 0.2812, 0.75, 0.25, 0.75, 0.25, 0.6875, 0.2812, 0.1875, 0.2812, 0.25, 0.25, 0.25, 0.25, 0.1875, 0.2812, 0.625, 0.2812, 0.6875, 0.25, 0.6875, 0.25, 0.625, 0.2812, 0.125, 0.2812, 0.1875, 0.25, 0.1875, 0.25, 0.125, 0.2812, 0.5625, 0.2812, 0.625, 0.25, 0.625, 0.25, 0.5625, 0.2812, 0.0625, 0.2812, 0.125, 0.25, 0.125, 0.25, 0.0625, 0.25, 0.25, 0.25, 0.3125, 0.2188, 0.3125, 0.2188, 0.25, 0.25, 0.6875, 0.25, 0.75, 0.2188, 0.75, 0.2188, 0.6875, 0.25, 0.1875, 0.25, 0.25, 0.2188, 0.25, 0.2188, 0.1875, 0.25, 0.625, 0.25, 0.6875, 0.2188, 0.6875, 0.2188, 0.625, 0.25, 0.125, 0.25, 0.1875, 0.2188, 0.1875, 0.2188, 0.125, 0.25, 0.5625, 0.25, 0.625, 0.2188, 0.625, 0.2188, 0.5625, 0.25, 0.0625, 0.25, 0.125, 0.2188, 0.125, 0.2188, 0.0625, 0.25, 0.5, 0.25, 0.5625, 0.2188, 0.5625, 0.2187, 0.5, 0.25, 0.9375, 0.2344, 1.0, 0.2188, 0.9375, 0.2344, 0.0, 0.25, 0.0625, 0.2188, 0.0625, 0.25, 0.4375, 0.25, 0.5, 0.2187, 0.5, 0.2188, 0.4375, 0.25, 0.875, 0.25, 0.9375, 0.2188, 0.9375, 0.2188, 0.875, 0.25, 0.375, 0.25, 0.4375, 0.2188, 0.4375, 0.2188, 0.375, 0.25, 0.8125, 0.25, 0.875, 0.2188, 0.875, 0.2188, 0.8125, 0.25, 0.3125, 0.25, 0.375, 0.2188, 0.375, 0.2188, 0.3125, 0.25, 0.75, 0.25, 0.8125, 0.2188, 0.8125, 0.2188, 0.75, 0.2031, 0.0, 0.2188, 0.0625, 0.1875, 0.0625, 0.2188, 0.4375, 0.2187, 0.5, 0.1875, 0.5, 0.1875, 0.4375, 0.2188, 0.875, 0.2188, 0.9375, 0.1875, 0.9375, 0.1875, 0.875, 0.2188, 0.375, 0.2188, 0.4375, 0.1875, 0.4375, 0.1875, 0.375, 0.2188, 0.8125, 0.2188, 0.875, 0.1875, 0.875, 0.1875, 0.8125, 0.2188, 0.3125, 0.2188, 0.375, 0.1875, 0.375, 0.1875, 0.3125, 0.2188, 0.75, 0.2188, 0.8125, 0.1875, 0.8125, 0.1875, 0.75, 0.2188, 0.25, 0.2188, 0.3125, 0.1875, 0.3125, 0.1875, 0.25, 0.2188, 0.6875, 0.2188, 0.75, 0.1875, 0.75, 0.1875, 0.6875, 0.2188, 0.1875, 0.2188, 0.25, 0.1875, 0.25, 0.1875, 0.1875, 0.2188, 0.625, 0.2188, 0.6875, 0.1875, 0.6875, 0.1875, 0.625, 0.2188, 0.125, 0.2188, 0.1875, 0.1875, 0.1875, 0.1875, 0.125, 0.2188, 0.5625, 0.2188, 0.625, 0.1875, 0.625, 0.1875, 0.5625, 0.2188, 0.0625, 0.2188, 0.125, 0.1875, 0.125, 0.1875, 0.0625, 0.2187, 0.5, 0.2188, 0.5625, 0.1875, 0.5625, 0.1875, 0.5, 0.2188, 0.9375, 0.2031, 1.0, 0.1875, 0.9375, 0.1875, 0.1875, 0.1875, 0.25, 0.1562, 0.25, 0.1562, 0.1875, 0.1875, 0.625, 0.1875, 0.6875, 0.1562, 0.6875, 0.1563, 0.625, 0.1875, 0.125, 0.1875, 0.1875, 0.1562, 0.1875, 0.1562, 0.125, 0.1875, 0.5625, 0.1875, 0.625, 0.1563, 0.625, 0.1562, 0.5625, 0.1875, 0.0625, 0.1875, 0.125, 0.1562, 0.125, 0.1563, 0.0625, 0.1875, 0.5, 0.1875, 0.5625, 0.1562, 0.5625, 0.1562, 0.5, 0.1875, 0.9375, 0.1719, 1.0, 0.1563, 0.9375, 0.1719, 0.0, 0.1875, 0.0625, 0.1563, 0.0625, 0.1875, 0.4375, 0.1875, 0.5, 0.1562, 0.5, 0.1562, 0.4375, 0.1875, 0.875, 0.1875, 0.9375, 0.1563, 0.9375, 0.1562, 0.875, 0.1875, 0.375, 0.1875, 0.4375, 0.1562, 0.4375, 0.1563, 0.375, 0.1875, 0.8125, 0.1875, 0.875, 0.1562, 0.875, 0.1562, 0.8125, 0.1875, 0.3125, 0.1875, 0.375, 0.1563, 0.375, 0.1562, 0.3125, 0.1875, 0.75, 0.1875, 0.8125, 0.1562, 0.8125, 0.1562, 0.75, 0.1875, 0.25, 0.1875, 0.3125, 0.1562, 0.3125, 0.1562, 0.25, 0.1875, 0.6875, 0.1875, 0.75, 0.1562, 0.75, 0.1562, 0.6875, 0.1562, 0.875, 0.1563, 0.9375, 0.125, 0.9375, 0.125, 0.875, 0.1563, 0.375, 0.1562, 0.4375, 0.125, 0.4375, 0.125, 0.375, 0.1562, 0.8125, 0.1562, 0.875, 0.125, 0.875, 0.125, 0.8125, 0.1562, 0.3125, 0.1563, 0.375, 0.125, 0.375, 0.125, 0.3125, 0.1562, 0.75, 0.1562, 0.8125, 0.125, 0.8125, 0.125, 0.75, 0.1562, 0.25, 0.1562, 0.3125, 0.125, 0.3125, 0.125, 0.25, 0.1562, 0.6875, 0.1562, 0.75, 0.125, 0.75, 0.125, 0.6875, 0.1562, 0.1875, 0.1562, 0.25, 0.125, 0.25, 0.125, 0.1875, 0.1563, 0.625, 0.1562, 0.6875, 0.125, 0.6875, 0.125, 0.625, 0.1562, 0.125, 0.1562, 0.1875, 0.125, 0.1875, 0.125, 0.125, 0.1562, 0.5625, 0.1563, 0.625, 0.125, 0.625, 0.125, 0.5625, 0.1563, 0.0625, 0.1562, 0.125, 0.125, 0.125, 0.125, 0.0625, 0.1562, 0.5, 0.1562, 0.5625, 0.125, 0.5625, 0.125, 0.5, 0.1563, 0.9375, 0.1406, 1.0, 0.125, 0.9375, 0.1406, 0.0, 0.1563, 0.0625, 0.125, 0.0625, 0.1562, 0.4375, 0.1562, 0.5, 0.125, 0.5, 0.125, 0.4375, 0.125, 0.625, 0.125, 0.6875, 0.09375, 0.6875, 0.09375, 0.625, 0.125, 0.125, 0.125, 0.1875, 0.09375, 0.1875, 0.09375, 0.125, 0.125, 0.5625, 0.125, 0.625, 0.09375, 0.625, 0.09375, 0.5625, 0.125, 0.0625, 0.125, 0.125, 0.09375, 0.125, 0.09375, 0.0625, 0.125, 0.5, 0.125, 0.5625, 0.09375, 0.5625, 0.09375, 0.5, 0.125, 0.9375, 0.1094, 1.0, 0.09375, 0.9375, 0.1094, 0.0, 0.125, 0.0625, 0.09375, 0.0625, 0.125, 0.4375, 0.125, 0.5, 0.09375, 0.5, 0.09375, 0.4375, 0.125, 0.875, 0.125, 0.9375, 0.09375, 0.9375, 0.09375, 0.875, 0.125, 0.375, 0.125, 0.4375, 0.09375, 0.4375, 0.09375, 0.375, 0.125, 0.8125, 0.125, 0.875, 0.09375, 0.875, 0.09375, 0.8125, 0.125, 0.3125, 0.125, 0.375, 0.09375, 0.375, 0.09375, 0.3125, 0.125, 0.75, 0.125, 0.8125, 0.09375, 0.8125, 0.09375, 0.75, 0.125, 0.25, 0.125, 0.3125, 0.09375, 0.3125, 0.09375, 0.25, 0.125, 0.6875, 0.125, 0.75, 0.09375, 0.75, 0.09375, 0.6875, 0.125, 0.1875, 0.125, 0.25, 0.09375, 0.25, 0.09375, 0.1875, 0.09375, 0.375, 0.09375, 0.4375, 0.0625, 0.4375, 0.0625, 0.375, 0.09375, 0.8125, 0.09375, 0.875, 0.0625, 0.875, 0.0625, 0.8125, 0.09375, 0.3125, 0.09375, 0.375, 0.0625, 0.375, 0.0625, 0.3125, 0.09375, 0.75, 0.09375, 0.8125, 0.0625, 0.8125, 0.0625, 0.75, 0.09375, 0.25, 0.09375, 0.3125, 0.0625, 0.3125, 0.0625, 0.25, 0.09375, 0.6875, 0.09375, 0.75, 0.0625, 0.75, 0.0625, 0.6875, 0.09375, 0.1875, 0.09375, 0.25, 0.0625, 0.25, 0.0625, 0.1875, 0.09375, 0.625, 0.09375, 0.6875, 0.0625, 0.6875, 0.0625, 0.625, 0.09375, 0.125, 0.09375, 0.1875, 0.0625, 0.1875, 0.0625, 0.125, 0.09375, 0.5625, 0.09375, 0.625, 0.0625, 0.625, 0.0625, 0.5625, 0.09375, 0.0625, 0.09375, 0.125, 0.0625, 0.125, 0.0625, 0.0625, 0.09375, 0.5, 0.09375, 0.5625, 0.0625, 0.5625, 0.0625, 0.5, 0.09375, 0.9375, 0.07812, 1.0, 0.0625, 0.9375, 0.07812, 0.0, 0.09375, 0.0625, 0.0625, 0.0625, 0.09375, 0.4375, 0.09375, 0.5, 0.0625, 0.5, 0.0625, 0.4375, 0.09375, 0.875, 0.09375, 0.9375, 0.0625, 0.9375, 0.0625, 0.875, 0.0625, 0.125, 0.0625, 0.1875, 0.03125, 0.1875, 0.03125, 0.125, 0.0625, 0.5625, 0.0625, 0.625, 0.03125, 0.625, 0.03125, 0.5625, 0.0625, 0.0625, 0.0625, 0.125, 0.03125, 0.125, 0.03125, 0.0625, 0.0625, 0.5, 0.0625, 0.5625, 0.03125, 0.5625, 0.03125, 0.5, 0.0625, 0.9375, 0.04687, 1.0, 0.03125, 0.9375, 0.04687, 0.0, 0.0625, 0.0625, 0.03125, 0.0625, 0.0625, 0.4375, 0.0625, 0.5, 0.03125, 0.5, 0.03125, 0.4375, 0.0625, 0.875, 0.0625, 0.9375, 0.03125, 0.9375, 0.03125, 0.875, 0.0625, 0.375, 0.0625, 0.4375, 0.03125, 0.4375, 0.03125, 0.375, 0.0625, 0.8125, 0.0625, 0.875, 0.03125, 0.875, 0.03125, 0.8125, 0.0625, 0.3125, 0.0625, 0.375, 0.03125, 0.375, 0.03125, 0.3125, 0.0625, 0.75, 0.0625, 0.8125, 0.03125, 0.8125, 0.03125, 0.75, 0.0625, 0.25, 0.0625, 0.3125, 0.03125, 0.3125, 0.03125, 0.25, 0.0625, 0.6875, 0.0625, 0.75, 0.03125, 0.75, 0.03125, 0.6875, 0.0625, 0.1875, 0.0625, 0.25, 0.03125, 0.25, 0.03125, 0.1875, 0.0625, 0.625, 0.0625, 0.6875, 0.03125, 0.6875, 0.03125, 0.625, 0.03125, 0.8125, 0.03125, 0.875, 0.0, 0.875, 0.0, 0.8125, 0.03125, 0.3125, 0.03125, 0.375, 0.0, 0.375, 0.0, 0.3125, 0.03125, 0.75, 0.03125, 0.8125, 0.0, 0.8125, 0.0, 0.75, 0.03125, 0.25, 0.03125, 0.3125, 0.0, 0.3125, 0.0, 0.25, 0.03125, 0.6875, 0.03125, 0.75, 0.0, 0.75, 0.0, 0.6875, 0.03125, 0.1875, 0.03125, 0.25, 0.0, 0.25, 0.0, 0.1875, 0.03125, 0.625, 0.03125, 0.6875, 0.0, 0.6875, 0.0, 0.625, 0.03125, 0.125, 0.03125, 0.1875, 0.0, 0.1875, 0.0, 0.125, 0.03125, 0.5625, 0.03125, 0.625, 0.0, 0.625, 0.0, 0.5625, 0.03125, 0.0625, 0.03125, 0.125, 0.0, 0.125, 0.0, 0.0625, 0.03125, 0.5, 0.03125, 0.5625, 0.0, 0.5625, 0.0, 0.5, 0.03125, 0.9375, 0.01562, 1.0, 0.0, 0.9375, 0.01562, 0.0, 0.03125, 0.0625, 0.0, 0.0625, 0.03125, 0.4375, 0.03125, 0.5, 0.0, 0.5, 0.0, 0.4375, 0.03125, 0.875, 0.03125, 0.9375, 0.0, 0.9375, 0.0, 0.875, 0.03125, 0.375, 0.03125, 0.4375, 0.0, 0.4375, 0.0, 0.375, 1.0, 0.5625, 1.0, 0.625, 0.9688, 0.625, 0.9687, 0.5625, 1.0, 0.0625, 1.0, 0.125, 0.9687, 0.125, 0.9688, 0.0625, 1.0, 0.5, 1.0, 0.5625, 0.9687, 0.5625, 0.9687, 0.5, 1.0, 0.9375, 0.9844, 1.0, 0.9688, 0.9375, 0.9844, 0.0, 1.0, 0.0625, 0.9688, 0.0625, 1.0, 0.4375, 1.0, 0.5, 0.9687, 0.5, 0.9687, 0.4375, 1.0, 0.875, 1.0, 0.9375, 0.9688, 0.9375, 0.9687, 0.875, 1.0, 0.375, 1.0, 0.4375, 0.9687, 0.4375, 0.9688, 0.375, 1.0, 0.8125, 1.0, 0.875, 0.9687, 0.875, 0.9687, 0.8125, 1.0, 0.3125, 1.0, 0.375, 0.9688, 0.375, 0.9687, 0.3125, 1.0, 0.75, 1.0, 0.8125, 0.9687, 0.8125, 0.9688, 0.75, 1.0, 0.25, 1.0, 0.3125, 0.9687, 0.3125, 0.9688, 0.25, 1.0, 0.6875, 1.0, 0.75, 0.9688, 0.75, 0.9687, 0.6875, 1.0, 0.1875, 1.0, 0.25, 0.9688, 0.25, 0.9687, 0.1875, 1.0, 0.625, 1.0, 0.6875, 0.9687, 0.6875, 0.9688, 0.625, 1.0, 0.125, 1.0, 0.1875, 0.9687, 0.1875, 0.9687, 0.125, 0.9687, 0.3125, 0.9688, 0.375, 0.9375, 0.375, 0.9375, 0.3125, 0.9688, 0.75, 0.9687, 0.8125, 0.9375, 0.8125, 0.9375, 0.75, 0.9688, 0.25, 0.9687, 0.3125, 0.9375, 0.3125, 0.9375, 0.25, 0.9687, 0.6875, 0.9688, 0.75, 0.9375, 0.75, 0.9375, 0.6875, 0.9687, 0.1875, 0.9688, 0.25, 0.9375, 0.25, 0.9375, 0.1875, 0.9688, 0.625, 0.9687, 0.6875, 0.9375, 0.6875, 0.9375, 0.625, 0.9687, 0.125, 0.9687, 0.1875, 0.9375, 0.1875, 0.9375, 0.125, 0.9687, 0.5625, 0.9688, 0.625, 0.9375, 0.625, 0.9375, 0.5625, 0.9688, 0.0625, 0.9687, 0.125, 0.9375, 0.125, 0.9375, 0.0625, 0.9687, 0.5, 0.9687, 0.5625, 0.9375, 0.5625, 0.9375, 0.5, 0.9688, 0.9375, 0.9531, 1.0, 0.9375, 0.9375, 0.9531, 0.0, 0.9688, 0.0625, 0.9375, 0.0625, 0.9687, 0.4375, 0.9687, 0.5, 0.9375, 0.5, 0.9375, 0.4375, 0.9687, 0.875, 0.9688, 0.9375, 0.9375, 0.9375, 0.9375, 0.875, 0.9688, 0.375, 0.9687, 0.4375, 0.9375, 0.4375, 0.9375, 0.375, 0.9687, 0.8125, 0.9687, 0.875, 0.9375, 0.875, 0.9375, 0.8125, 0.9375, 0.0625, 0.9375, 0.125, 0.9062, 0.125, 0.9062, 0.0625, 0.9375, 0.5, 0.9375, 0.5625, 0.9062, 0.5625, 0.9062, 0.5, 0.9375, 0.9375, 0.9219, 1.0, 0.9062, 0.9375, 0.9219, 0.0, 0.9375, 0.0625, 0.9062, 0.0625, 0.9375, 0.4375, 0.9375, 0.5, 0.9062, 0.5, 0.9062, 0.4375, 0.9375, 0.875, 0.9375, 0.9375, 0.9062, 0.9375, 0.9062, 0.875, 0.9375, 0.375, 0.9375, 0.4375, 0.9062, 0.4375, 0.9062, 0.375, 0.9375, 0.8125, 0.9375, 0.875, 0.9062, 0.875, 0.9062, 0.8125, 0.9375, 0.3125, 0.9375, 0.375, 0.9062, 0.375, 0.9062, 0.3125, 0.9375, 0.75, 0.9375, 0.8125, 0.9062, 0.8125, 0.9062, 0.75, 0.9375, 0.25, 0.9375, 0.3125, 0.9062, 0.3125, 0.9062, 0.25, 0.9375, 0.6875, 0.9375, 0.75, 0.9062, 0.75, 0.9062, 0.6875, 0.9375, 0.1875, 0.9375, 0.25, 0.9062, 0.25, 0.9062, 0.1875, 0.9375, 0.625, 0.9375, 0.6875, 0.9062, 0.6875, 0.9062, 0.625, 0.9375, 0.125, 0.9375, 0.1875, 0.9062, 0.1875, 0.9062, 0.125, 0.9375, 0.5625, 0.9375, 0.625, 0.9062, 0.625, 0.9062, 0.5625, 0.9062, 0.25, 0.9062, 0.3125, 0.875, 0.3125, 0.875, 0.25, 0.9062, 0.6875, 0.9062, 0.75, 0.875, 0.75, 0.875, 0.6875, 0.9062, 0.1875, 0.9062, 0.25, 0.875, 0.25, 0.875, 0.1875, 0.9062, 0.625, 0.9062, 0.6875, 0.875, 0.6875, 0.875, 0.625, 0.9062, 0.125, 0.9062, 0.1875, 0.875, 0.1875, 0.875, 0.125, 0.9062, 0.5625, 0.9062, 0.625, 0.875, 0.625, 0.875, 0.5625, 0.9062, 0.0625, 0.9062, 0.125, 0.875, 0.125, 0.875, 0.0625, 0.9062, 0.5, 0.9062, 0.5625, 0.875, 0.5625, 0.875, 0.5, 0.9062, 0.9375, 0.8906, 1.0, 0.875, 0.9375, 0.8906, 0.0, 0.9062, 0.0625, 0.875, 0.0625, 0.9062, 0.4375, 0.9062, 0.5, 0.875, 0.5, 0.875, 0.4375, 0.9062, 0.875, 0.9062, 0.9375, 0.875, 0.9375, 0.875, 0.875, 0.9062, 0.375, 0.9062, 0.4375, 0.875, 0.4375, 0.875, 0.375, 0.9062, 0.8125, 0.9062, 0.875, 0.875, 0.875, 0.875, 0.8125, 0.9062, 0.3125, 0.9062, 0.375, 0.875, 0.375, 0.875, 0.3125, 0.9062, 0.75, 0.9062, 0.8125, 0.875, 0.8125, 0.875, 0.75, 0.875, 0.9375, 0.8594, 1.0, 0.8438, 0.9375, 0.8594, 0.0, 0.875, 0.0625, 0.8438, 0.0625, 0.875, 0.4375, 0.875, 0.5, 0.8437, 0.5, 0.8437, 0.4375, 0.875, 0.875, 0.875, 0.9375, 0.8438, 0.9375, 0.8438, 0.875, 0.875, 0.375, 0.875, 0.4375, 0.8437, 0.4375, 0.8438, 0.375, 0.875, 0.8125, 0.875, 0.875, 0.8438, 0.875, 0.8437, 0.8125, 0.875, 0.3125, 0.875, 0.375, 0.8438, 0.375, 0.8437, 0.3125, 0.875, 0.75, 0.875, 0.8125, 0.8437, 0.8125, 0.8438, 0.75, 0.875, 0.25, 0.875, 0.3125, 0.8437, 0.3125, 0.8438, 0.25, 0.875, 0.6875, 0.875, 0.75, 0.8438, 0.75, 0.8437, 0.6875, 0.875, 0.1875, 0.875, 0.25, 0.8438, 0.25, 0.8437, 0.1875, 0.875, 0.625, 0.875, 0.6875, 0.8437, 0.6875, 0.8438, 0.625, 0.875, 0.125, 0.875, 0.1875, 0.8437, 0.1875, 0.8438, 0.125, 0.875, 0.5625, 0.875, 0.625, 0.8438, 0.625, 0.8437, 0.5625, 0.875, 0.0625, 0.875, 0.125, 0.8438, 0.125, 0.8438, 0.0625, 0.875, 0.5, 0.875, 0.5625, 0.8437, 0.5625, 0.8437, 0.5, 0.8437, 0.6875, 0.8438, 0.75, 0.8125, 0.75, 0.8125, 0.6875, 0.8437, 0.1875, 0.8438, 0.25, 0.8125, 0.25, 0.8125, 0.1875, 0.8438, 0.625, 0.8437, 0.6875, 0.8125, 0.6875, 0.8125, 0.625, 0.8438, 0.125, 0.8437, 0.1875, 0.8125, 0.1875, 0.8125, 0.125, 0.8437, 0.5625, 0.8438, 0.625, 0.8125, 0.625, 0.8125, 0.5625, 0.8438, 0.0625, 0.8438, 0.125, 0.8125, 0.125, 0.8125, 0.0625, 0.8437, 0.5, 0.8437, 0.5625, 0.8125, 0.5625, 0.8125, 0.5, 0.8438, 0.9375, 0.8281, 1.0, 0.8125, 0.9375, 0.8281, 0.0, 0.8438, 0.0625, 0.8125, 0.0625, 0.8437, 0.4375, 0.8437, 0.5, 0.8125, 0.5, 0.8125, 0.4375, 0.8438, 0.875, 0.8438, 0.9375, 0.8125, 0.9375, 0.8125, 0.875, 0.8438, 0.375, 0.8437, 0.4375, 0.8125, 0.4375, 0.8125, 0.375, 0.8437, 0.8125, 0.8438, 0.875, 0.8125, 0.875, 0.8125, 0.8125, 0.8437, 0.3125, 0.8438, 0.375, 0.8125, 0.375, 0.8125, 0.3125, 0.8438, 0.75, 0.8437, 0.8125, 0.8125, 0.8125, 0.8125, 0.75, 0.8438, 0.25, 0.8437, 0.3125, 0.8125, 0.3125, 0.8125, 0.25, 0.8125, 0.4375, 0.8125, 0.5, 0.7812, 0.5, 0.7812, 0.4375, 0.8125, 0.875, 0.8125, 0.9375, 0.7812, 0.9375, 0.7812, 0.875, 0.8125, 0.375, 0.8125, 0.4375, 0.7812, 0.4375, 0.7812, 0.375, 0.8125, 0.8125, 0.8125, 0.875, 0.7812, 0.875, 0.7812, 0.8125, 0.8125, 0.3125, 0.8125, 0.375, 0.7812, 0.375, 0.7812, 0.3125, 0.8125, 0.75, 0.8125, 0.8125, 0.7812, 0.8125, 0.7812, 0.75, 0.8125, 0.25, 0.8125, 0.3125, 0.7812, 0.3125, 0.7812, 0.25, 0.8125, 0.6875, 0.8125, 0.75, 0.7812, 0.75, 0.7812, 0.6875, 0.8125, 0.1875, 0.8125, 0.25, 0.7812, 0.25, 0.7812, 0.1875, 0.8125, 0.625, 0.8125, 0.6875, 0.7812, 0.6875, 0.7812, 0.625, 0.8125, 0.125, 0.8125, 0.1875, 0.7812, 0.1875, 0.7812, 0.125, 0.8125, 0.5625, 0.8125, 0.625, 0.7812, 0.625, 0.7812, 0.5625, 0.8125, 0.0625, 0.8125, 0.125, 0.7812, 0.125, 0.7812, 0.0625, 0.8125, 0.5, 0.8125, 0.5625, 0.7812, 0.5625, 0.7812, 0.5, 0.8125, 0.9375, 0.7969, 1.0, 0.7812, 0.9375, 0.7969, 0.0, 0.8125, 0.0625, 0.7812, 0.0625, 0.7812, 0.1875, 0.7812, 0.25, 0.75, 0.25, 0.75, 0.1875, 0.7812, 0.625, 0.7812, 0.6875, 0.75, 0.6875, 0.75, 0.625, 0.7812, 0.125, 0.7812, 0.1875, 0.75, 0.1875, 0.75, 0.125, 0.7812, 0.5625, 0.7812, 0.625, 0.75, 0.625, 0.75, 0.5625, 0.7812, 0.0625, 0.7812, 0.125, 0.75, 0.125, 0.75, 0.0625, 0.7812, 0.5, 0.7812, 0.5625, 0.75, 0.5625, 0.75, 0.5, 0.7812, 0.9375, 0.7656, 1.0, 0.75, 0.9375, 0.7656, 0.0, 0.7812, 0.0625, 0.75, 0.0625, 0.7812, 0.4375, 0.7812, 0.5, 0.75, 0.5, 0.75, 0.4375, 0.7812, 0.875, 0.7812, 0.9375, 0.75, 0.9375, 0.75, 0.875, 0.7812, 0.375, 0.7812, 0.4375, 0.75, 0.4375, 0.75, 0.375, 0.7812, 0.8125, 0.7812, 0.875, 0.75, 0.875, 0.75, 0.8125, 0.7812, 0.3125, 0.7812, 0.375, 0.75, 0.375, 0.75, 0.3125, 0.7812, 0.75, 0.7812, 0.8125, 0.75, 0.8125, 0.75, 0.75, 0.7812, 0.25, 0.7812, 0.3125, 0.75, 0.3125, 0.75, 0.25, 0.7812, 0.6875, 0.7812, 0.75, 0.75, 0.75, 0.75, 0.6875, 0.3438, 0.4375, 0.3437, 0.4569, 0.3424, 0.5, 0.3125, 0.5, 0.3125, 0.4375, 0.375, 0.25, 0.375, 0.2843, 0.3651, 0.3125, 0.3438, 0.3125, 0.3438, 0.25, 0.4062, 0.1875, 0.4063, 0.2303, 0.3921, 0.25, 0.375, 0.25, 0.375, 0.1875, 0.4375, 0.1875, 0.4375, 0.2031, 0.4063, 0.2303, 0.4062, 0.1875, 0.4688, 0.1875, 0.4688, 0.1889, 0.4375, 0.2031, 0.4375, 0.1875, 0.5312, 0.125, 0.5312, 0.1875, 0.5215, 0.1875, 0.5, 0.1848, 0.5, 0.125, 0.5, 0.125, 0.5, 0.1848, 0.4785, 0.1875, 0.4688, 0.1875, 0.4688, 0.125, 0.5312, 0.8125, 0.5312, 0.875, 0.5, 0.875, 0.5, 0.8152, 0.5215, 0.8125, 0.5312, 0.1875, 0.5312, 0.1889, 0.5215, 0.1875, 0.5625, 0.1875, 0.5625, 0.2031, 0.5312, 0.1889, 0.5312, 0.1875, 0.625, 0.1875, 0.625, 0.25, 0.6079, 0.25, 0.5938, 0.2303, 0.5938, 0.1875, 0.5938, 0.1875, 0.5938, 0.2303, 0.5625, 0.2031, 0.5625, 0.1875, 0.625, 0.75, 0.625, 0.8125, 0.5938, 0.8125, 0.5938, 0.7697, 0.6079, 0.75, 0.6562, 0.375, 0.6562, 0.4375, 0.6556, 0.4375, 0.6485, 0.375, 0.6562, 0.5625, 0.6562, 0.625, 0.6485, 0.625, 0.6556, 0.5625, 0.6562, 0.625, 0.6562, 0.6875, 0.6349, 0.6875, 0.6485, 0.625, 0.6562, 0.3125, 0.6562, 0.375, 0.6485, 0.375, 0.6349, 0.3125, 0.6562, 0.25, 0.6562, 0.3125, 0.6349, 0.3125, 0.625, 0.2843, 0.625, 0.25, 0.625, 0.25, 0.625, 0.2843, 0.6079, 0.25, 0.6562, 0.6875, 0.6562, 0.75, 0.625, 0.75, 0.625, 0.7157, 0.6349, 0.6875, 0.6875, 0.4375, 0.6875, 0.5, 0.6576, 0.5, 0.6562, 0.4569, 0.6562, 0.4375, 0.6562, 0.4375, 0.6562, 0.4569, 0.6556, 0.4375, 0.6875, 0.5, 0.6875, 0.5625, 0.6562, 0.5625, 0.6562, 0.5431, 0.6576, 0.5])
me_sphere.update()
me_cylinder = bpy.data.meshes.new('Cylinder')
me_cylinder.from_pydata([(7.132, 1.493, 1.493), (4.139, 1.493, 1.493), (7.132, 1.464, 1.784), (4.139, 1.464, 1.784), (7.132, 1.379, 2.064), (4.139, 1.379, 2.064), (7.132, 1.241, 2.322), (4.139, 1.241, 2.322), (7.132, 1.056, 2.549), (4.139, 1.056, 2.549), (7.132, 0.8295, 2.734), (4.139, 0.8295, 2.734), (7.132, 0.5713, 2.872), (4.139, 0.5713, 2.872), (7.132, 0.2913, 2.957), (4.139, 0.2913, 2.957), (7.132, 0.0, 2.986), (4.139, 0.0, 2.986), (7.132, -0.2913, 2.957), (4.139, -0.2913, 2.957), (7.132, -0.5713, 2.872), (4.139, -0.5713, 2.872), (7.132, -0.8295, 2.734), (4.139, -0.8295, 2.734), (7.132, -1.056, 2.549), (4.139, -1.056, 2.549), (7.132, -1.241, 2.322), (4.139, -1.241, 2.322), (7.132, -1.379, 2.064), (4.139, -1.379, 2.064), (7.132, -1.464, 1.784), (4.139, -1.464, 1.784), (7.132, -1.493, 1.493), (4.139, -1.493, 1.493), (7.132, -1.464, 1.202), (4.139, -1.464, 1.202), (7.132, -1.379, 0.9217), (4.139, -1.379, 0.9217), (7.132, -1.241, 0.6635), (4.139, -1.241, 0.6635), (7.132, -1.056, 0.4373), (4.139, -1.056, 0.4373), (7.132, -0.8295, 0.2516), (4.139, -0.8295, 0.2516), (7.132, -0.5713, 0.1136), (4.139, -0.5713, 0.1136), (7.132, -0.2913, 0.02869), (4.139, -0.2913, 0.02869), (7.132, 0.0, 1.192e-07), (4.139, 0.0, -1.192e-07), (7.132, 0.2913, 0.02869), (4.139, 0.2913, 0.02869), (7.132, 0.5713, 0.1136), (4.139, 0.5713, 0.1136), (7.132, 0.8295, 0.2516), (4.139, 0.8295, 0.2516), (7.132, 1.056, 0.4373), (4.139, 1.056, 0.4373), (7.132, 1.241, 0.6635), (4.139, 1.241, 0.6635), (7.132, 1.379, 0.9217), (4.139, 1.379, 0.9217), (7.132, 1.464, 1.202), (4.139, 1.464, 1.202)], [], [(0, 1, 3, 2), (2, 3, 5, 4), (4, 5, 7, 6), (6, 7, 9, 8), (8, 9, 11, 10), (10, 11, 13, 12), (12, 13, 15, 14), (14, 15, 17, 16), (16, 17, 19, 18), (18, 19, 21, 20), (20, 21, 23, 22), (22, 23, 25, 24), (24, 25, 27, 26), (26, 27, 29, 28), (28, 29, 31, 30), (30, 31, 33, 32), (32, 33, 35, 34), (34, 35, 37, 36), (36, 37, 39, 38), (38, 39, 41, 40), (40, 41, 43, 42), (42, 43, 45, 44), (44, 45, 47, 46), (46, 47, 49, 48), (48, 49, 51, 50), (50, 51, 53, 52), (52, 53, 55, 54), (54, 55, 57, 56), (56, 57, 59, 58), (58, 59, 61, 60), (3, 1, 63, 61, 59, 57, 55, 53, 51, 49, 47, 45, 43, 41, 39, 37, 35, 33, 31, 29, 27, 25, 23, 21, 19, 17, 15, 13, 11, 9, 7, 5), (60, 61, 63, 62), (62, 63, 1, 0), (0, 2, 4, 6, 8, 10, 12, 14, 16, 18, 20, 22, 24, 26, 28, 30, 32, 34, 36, 38, 40, 42, 44, 46, 48, 50, 52, 54, 56, 58, 60, 62)])
_uv = me_cylinder.uv_layers.new(name='UVMap')
_uv.uv.foreach_set('vector', [1.0, 0.5, 1.0, 1.0, 0.9688, 1.0, 0.9688, 0.5, 0.9688, 0.5, 0.9688, 1.0, 0.9375, 1.0, 0.9375, 0.5, 0.9375, 0.5, 0.9375, 1.0, 0.9062, 1.0, 0.9062, 0.5, 0.9062, 0.5, 0.9062, 1.0, 0.875, 1.0, 0.875, 0.5, 0.875, 0.5, 0.875, 1.0, 0.8438, 1.0, 0.8438, 0.5, 0.8438, 0.5, 0.8438, 1.0, 0.8125, 1.0, 0.8125, 0.5, 0.8125, 0.5, 0.8125, 1.0, 0.7812, 1.0, 0.7812, 0.5, 0.7812, 0.5, 0.7812, 1.0, 0.75, 1.0, 0.75, 0.5, 0.75, 0.5, 0.75, 1.0, 0.7188, 1.0, 0.7188, 0.5, 0.7188, 0.5, 0.7188, 1.0, 0.6875, 1.0, 0.6875, 0.5, 0.6875, 0.5, 0.6875, 1.0, 0.6562, 1.0, 0.6562, 0.5, 0.6562, 0.5, 0.6562, 1.0, 0.625, 1.0, 0.625, 0.5, 0.625, 0.5, 0.625, 1.0, 0.5938, 1.0, 0.5938, 0.5, 0.5938, 0.5, 0.5938, 1.0, 0.5625, 1.0, 0.5625, 0.5, 0.5625, 0.5, 0.5625, 1.0, 0.5312, 1.0, 0.5312, 0.5, 0.5312, 0.5, 0.5312, 1.0, 0.5, 1.0, 0.5, 0.5, 0.5, 0.5, 0.5, 1.0, 0.4688, 1.0, 0.4688, 0.5, 0.4688, 0.5, 0.4688, 1.0, 0.4375, 1.0, 0.4375, 0.5, 0.4375, 0.5, 0.4375, 1.0, 0.4062, 1.0, 0.4062, 0.5, 0.4062, 0.5, 0.4062, 1.0, 0.375, 1.0, 0.375, 0.5, 0.375, 0.5, 0.375, 1.0, 0.3438, 1.0, 0.3438, 0.5, 0.3438, 0.5, 0.3438, 1.0, 0.3125, 1.0, 0.3125, 0.5, 0.3125, 0.5, 0.3125, 1.0, 0.2812, 1.0, 0.2812, 0.5, 0.2812, 0.5, 0.2812, 1.0, 0.25, 1.0, 0.25, 0.5, 0.25, 0.5, 0.25, 1.0, 0.2188, 1.0, 0.2188, 0.5, 0.2188, 0.5, 0.2188, 1.0, 0.1875, 1.0, 0.1875, 0.5, 0.1875, 0.5, 0.1875, 1.0, 0.1562, 1.0, 0.1562, 0.5, 0.1562, 0.5, 0.1562, 1.0, 0.125, 1.0, 0.125, 0.5, 0.125, 0.5, 0.125, 1.0, 0.09375, 1.0, 0.09375, 0.5, 0.09375, 0.5, 0.09375, 1.0, 0.0625, 1.0, 0.0625, 0.5, 0.2968, 0.4854, 0.25, 0.49, 0.2032, 0.4854, 0.1582, 0.4717, 0.1167, 0.4496, 0.08029, 0.4197, 0.05045, 0.3833, 0.02827, 0.3418, 0.01461, 0.2968, 0.01, 0.25, 0.01461, 0.2032, 0.02827, 0.1582, 0.05045, 0.1167, 0.08029, 0.08029, 0.1167, 0.05045, 0.1582, 0.02827, 0.2032, 0.01461, 0.25, 0.01, 0.2968, 0.01461, 0.3418, 0.02827, 0.3833, 0.05045, 0.4197, 0.08029, 0.4496, 0.1167, 0.4717, 0.1582, 0.4854, 0.2032, 0.49, 0.25, 0.4854, 0.2968, 0.4717, 0.3418, 0.4496, 0.3833, 0.4197, 0.4197, 0.3833, 0.4496, 0.3418, 0.4717, 0.0625, 0.5, 0.0625, 1.0, 0.03125, 1.0, 0.03125, 0.5, 0.03125, 0.5, 0.03125, 1.0, 0.0, 1.0, 0.0, 0.5, 0.75, 0.49, 0.7968, 0.4854, 0.8418, 0.4717, 0.8833, 0.4496, 0.9197, 0.4197, 0.9496, 0.3833, 0.9717, 0.3418, 0.9854, 0.2968, 0.99, 0.25, 0.9854, 0.2032, 0.9717, 0.1582, 0.9496, 0.1167, 0.9197, 0.08029, 0.8833, 0.05045, 0.8418, 0.02827, 0.7968, 0.01461, 0.75, 0.01, 0.7032, 0.01461, 0.6582, 0.02827, 0.6167, 0.05045, 0.5803, 0.08029, 0.5504, 0.1167, 0.5283, 0.1582, 0.5146, 0.2032, 0.51, 0.25, 0.5146, 0.2968, 0.5283, 0.3418, 0.5504, 0.3833, 0.5803, 0.4197, 0.6167, 0.4496, 0.6582, 0.4717, 0.7032, 0.4854])
me_cylinder.update()

# ---- objects
ob_empty = bpy.data.objects.new('Empty', None)
ob_hull = bpy.data.objects.new('Hull', me_sphere)
ob_engine = bpy.data.objects.new('Engine', me_cylinder)
ob_point = bpy.data.objects.new('Point', light_point)
ob_point_001 = bpy.data.objects.new('Point.001', light_point_001)
ob_camera = bpy.data.objects.new('Camera', cam_camera_001)
ob_camera_001 = bpy.data.objects.new('Camera.001', cam_camera_002)

# ---- transforms, parenting, visibility, modifiers, constraints
ob_empty.location = (0.0, 0.0, 0.0)
ob_empty.rotation_euler = (1.257, 0.0, 0.0)
ob_hull.location = (0.0, 0.0, 0.0)
ob_engine.location = (0.0, 0.0, 0.0)
_m = ob_engine.modifiers.new('Array', 'ARRAY')
_m.count = 5
_m.use_relative_offset = False
_m.use_object_offset = True
_m.offset_object = ob_empty
ob_point.location = (-20.0, -20.0, 20.0)
ob_point_001.location = (20.0, -20.0, 20.0)
ob_camera.location = (-0.209, 0.0, 20.0)
ob_camera.rotation_euler = (0.0, 0.0, 1.571)
ob_camera_001.location = (-0.209, -20.0, 0.0)
ob_camera_001.rotation_euler = (1.571, 0.0, 0.0)

# ---- collection membership
col_collection.objects.link(ob_empty)
col_collection.objects.link(ob_hull)
col_collection.objects.link(ob_engine)
col_collection.objects.link(ob_point)
col_collection.objects.link(ob_point_001)
col_collection.objects.link(ob_camera)
col_collection.objects.link(ob_camera_001)

# ---- scene / render settings (as saved in the file)
scene.camera = ob_camera_001
scene.frame_start = 1; scene.frame_end = 250; scene.frame_set(1)
scene.render.engine = 'BLENDER_EEVEE_NEXT'
scene.render.resolution_x = 600
scene.render.resolution_y = 600
scene.render.film_transparent = True
bpy.context.view_layer.update()
